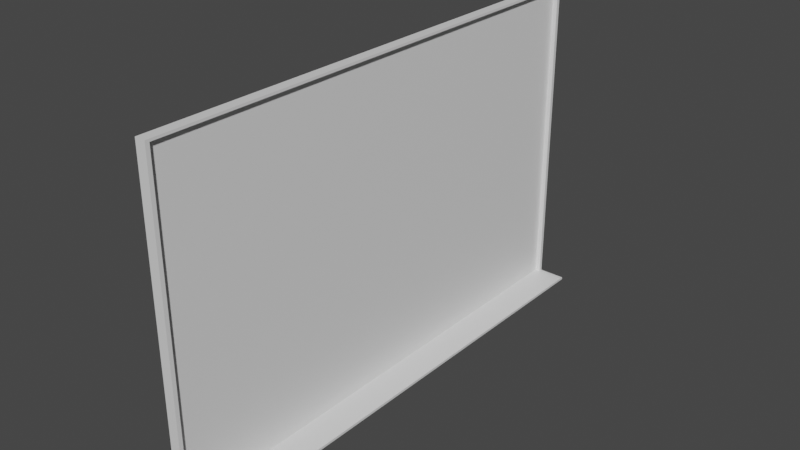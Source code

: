 # Source: board.blend  (saved by Blender 2.82.7; exported with 4.5.12 LTS)
import bpy
from mathutils import Matrix  # noqa: F401  (used for matrix-valued properties, if any)

bpy.ops.wm.read_factory_settings(use_empty=True)
scene = bpy.context.scene
scene.name = 'Scene'

# ---- collections
col_collection = bpy.data.collections.new('Collection'); scene.collection.children.link(col_collection)

# ---- materials (node trees are filled in below, after node groups)
mat_material_001 = bpy.data.materials.new('Material.001')
mat_material_001.use_transparent_shadow = False
mat_material_002 = bpy.data.materials.new('Material.002')
mat_material_002.use_transparent_shadow = False

# ---- material node trees
mat_material_001.use_nodes = True; mat_material_001.node_tree.nodes.clear()
_N = mat_material_001.node_tree.nodes; _L = mat_material_001.node_tree.links
n0 = _N.new('ShaderNodeOutputMaterial'); n0.name = 'Material Output'; n0.location = (300, 300)
n1 = _N.new('ShaderNodeBsdfPrincipled'); n1.name = 'Principled BSDF'; n1.location = (10, 300)
n1.distribution = 'GGX'
n1.subsurface_method = 'BURLEY'
n1.inputs[3].default_value = 1.45
n1.inputs[27].default_value = (0.0, 0.0, 0.0, 1.0)
n1.inputs[28].default_value = 1.0
_L.new(n1.outputs[0], n0.inputs[0])
n0.is_active_output = True
mat_material_002.use_nodes = True; mat_material_002.node_tree.nodes.clear()
_N = mat_material_002.node_tree.nodes; _L = mat_material_002.node_tree.links
n0 = _N.new('ShaderNodeOutputMaterial'); n0.name = 'Material Output'; n0.location = (300, 300)
n1 = _N.new('ShaderNodeBsdfPrincipled'); n1.name = 'Principled BSDF'; n1.location = (10, 300)
n1.distribution = 'GGX'
n1.subsurface_method = 'BURLEY'
n1.inputs[3].default_value = 1.45
n1.inputs[27].default_value = (0.0, 0.0, 0.0, 1.0)
n1.inputs[28].default_value = 1.0
_L.new(n1.outputs[0], n0.inputs[0])
n0.is_active_output = True

# ---- world
world_world = bpy.data.worlds.new('World'); scene.world = world_world
world_world.use_nodes = True; world_world.node_tree.nodes.clear()
_N = world_world.node_tree.nodes; _L = world_world.node_tree.links
n0 = _N.new('ShaderNodeOutputWorld'); n0.name = 'World Output'; n0.location = (300, 300)
n1 = _N.new('ShaderNodeBackground'); n1.name = 'Background'; n1.location = (10, 300)
n1.inputs[0].default_value = (0.05088, 0.05088, 0.05088, 1.0)
_L.new(n1.outputs[0], n0.inputs[0])
n0.is_active_output = True
world_world.color = (0.05088, 0.05088, 0.05088)
world_world.use_sun_shadow = False
world_world.sun_shadow_jitter_overblur = 0.0

# ---- meshes
me_cube_001 = bpy.data.meshes.new('Cube.001')
me_cube_001.from_pydata([(-1.0, -1.0, -1.0), (-0.985, -0.985, 1.0), (-1.0, 1.0, -1.0), (-0.985, 0.985, 1.0), (1.0, -1.0, -1.0), (0.985, -0.985, 1.0), (1.0, 1.0, -1.0), (0.985, 0.985, 1.0), (-1.0, -1.0, 1.0), (-1.0, 1.0, 1.0), (1.0, 1.0, 1.0), (1.0, -1.0, 1.0), (-0.985, -0.985, 0.07646), (-0.985, 0.985, 0.07646), (0.985, 0.985, 0.07646), (0.985, -0.985, 0.07646), (1.0, 1.0, 6.289), (1.0, -1.0, 6.289), (0.985, 0.985, 6.289), (0.985, -0.985, 6.289), (-1.0, -1.0, 1.0), (-1.0, 1.0, 1.0), (0.9871, 1.0, 1.0), (0.9871, -1.0, 1.0), (0.9871, 1.0, 6.289), (0.9871, -1.0, 6.289)], [], [(0, 8, 9, 2), (2, 9, 10, 6), (6, 10, 11, 4), (4, 11, 8, 0), (2, 6, 4, 0), (1, 5, 15, 12), (20, 21, 9, 8), (21, 22, 10, 9), (11, 10, 16, 17), (23, 20, 8, 11), (14, 13, 12, 15), (7, 3, 13, 14), (5, 7, 14, 15), (3, 1, 12, 13), (24, 25, 17, 16), (23, 11, 17, 25), (22, 7, 18, 24), (7, 5, 19, 18), (10, 22, 24, 16), (5, 23, 25, 19), (18, 19, 25, 24), (5, 1, 20, 23), (3, 7, 22, 21), (1, 3, 21, 20)])
me_cube_001.polygons.foreach_set('material_index', [0, 0, 0, 0, 0, 0, 0, 0, 0, 0, 1, 0, 0, 0, 0, 0, 0, 0, 0, 0, 0, 0, 0, 0])
_uv = me_cube_001.uv_layers.new(name='UVMap')
_uv.uv.foreach_set('vector', [0.375, 0.0, 0.625, 0.0, 0.625, 0.25, 0.375, 0.25, 0.375, 0.25, 0.625, 0.25, 0.625, 0.5, 0.375, 0.5, 0.375, 0.5, 0.625, 0.5, 0.625, 0.75, 0.375, 0.75, 0.375, 0.75, 0.625, 0.75, 0.625, 1.0, 0.375, 1.0, 0.125, 0.5, 0.375, 0.5, 0.375, 0.75, 0.125, 0.75, 0.8731, 0.7481, 0.6269, 0.7481, 0.6269, 0.7481, 0.8731, 0.7481, 0.875, 0.75, 0.875, 0.5, 0.875, 0.5, 0.875, 0.75, 0.875, 0.5, 0.625, 0.5, 0.625, 0.5, 0.875, 0.5, 0.625, 0.75, 0.625, 0.5, 0.625, 0.5, 0.625, 0.75, 0.625, 0.75, 0.875, 0.75, 0.875, 0.75, 0.625, 0.75, 0.6269, 0.5019, 0.8731, 0.5019, 0.8731, 0.7481, 0.6269, 0.7481, 0.6269, 0.5019, 0.8731, 0.5019, 0.8731, 0.5019, 0.6269, 0.5019, 0.6269, 0.7481, 0.6269, 0.5019, 0.6269, 0.5019, 0.6269, 0.7481, 0.8731, 0.5019, 0.8731, 0.7481, 0.8731, 0.7481, 0.8731, 0.5019, 0.625, 0.5, 0.625, 0.75, 0.625, 0.75, 0.625, 0.5, 0.625, 0.75, 0.625, 0.75, 0.625, 0.75, 0.625, 0.75, 0.625, 0.5, 0.6269, 0.5019, 0.6269, 0.5019, 0.625, 0.5, 0.6269, 0.5019, 0.6269, 0.7481, 0.6269, 0.7481, 0.6269, 0.5019, 0.625, 0.5, 0.625, 0.5, 0.625, 0.5, 0.625, 0.5, 0.6269, 0.7481, 0.625, 0.75, 0.625, 0.75, 0.6269, 0.7481, 0.6269, 0.5019, 0.6269, 0.7481, 0.625, 0.75, 0.625, 0.5, 0.6269, 0.7481, 0.8731, 0.7481, 0.875, 0.75, 0.625, 0.75, 0.8731, 0.5019, 0.6269, 0.5019, 0.625, 0.5, 0.875, 0.5, 0.8731, 0.7481, 0.8731, 0.5019, 0.875, 0.5, 0.875, 0.75])
me_cube_001.materials.append(mat_material_001)
me_cube_001.materials.append(mat_material_002)
me_cube_001.use_remesh_fix_poles = True
me_cube_001.use_remesh_preserve_attributes = False
me_cube_001.use_mirror_vertex_groups = False
me_cube_001.update()

# ---- objects
ob_cube = bpy.data.objects.new('Cube', me_cube_001)

# ---- transforms, parenting, visibility, modifiers, constraints
ob_cube.location = (0.0, 0.0, 0.0)
ob_cube.rotation_euler = (-0.0, 1.571, 0.0)
ob_cube.scale = (1.0, 1.586, 0.03178)
ob_cube.lineart.crease_threshold = 0.0

# ---- collection membership
col_collection.objects.link(ob_cube)

# ---- scene / render settings (as saved in the file)
scene.frame_start = 1; scene.frame_end = 250; scene.frame_set(1)
scene.render.engine = 'BLENDER_EEVEE_NEXT'
scene.cycles.use_denoising = False
scene.cycles.samples = 128
scene.cycles.sampling_pattern = 'TABULATED_SOBOL'
scene.cycles.use_adaptive_sampling = False
scene.cycles.use_light_tree = False
scene.view_settings.view_transform = 'Filmic'
bpy.context.view_layer.update()

# ---- added for rendering (the .blend has no active camera and no usable light): camera, sun
cam_auto = bpy.data.cameras.new('AutoCamera')
cam_auto.lens = 50.0
cam_auto.sensor_width = 36.0
cam_auto.clip_end = 1000.0
ob_auto_camera = bpy.data.objects.new('AutoCamera', cam_auto)
scene.collection.objects.link(ob_auto_camera)
ob_auto_camera.location = (3.55955, -4.1706, 2.7804)
ob_auto_camera.rotation_euler = (1.09748, -7.21219e-08, 0.694738)
scene.camera = ob_auto_camera
light_auto_sun = bpy.data.lights.new('AutoSun', 'SUN')
light_auto_sun.energy = 3.0
light_auto_sun.angle = 0.0523599
ob_auto_sun = bpy.data.objects.new('AutoSun', light_auto_sun)
scene.collection.objects.link(ob_auto_sun)
ob_auto_sun.rotation_euler = (0.872665, 0.174533, 0.523599)
bpy.context.view_layer.update()
